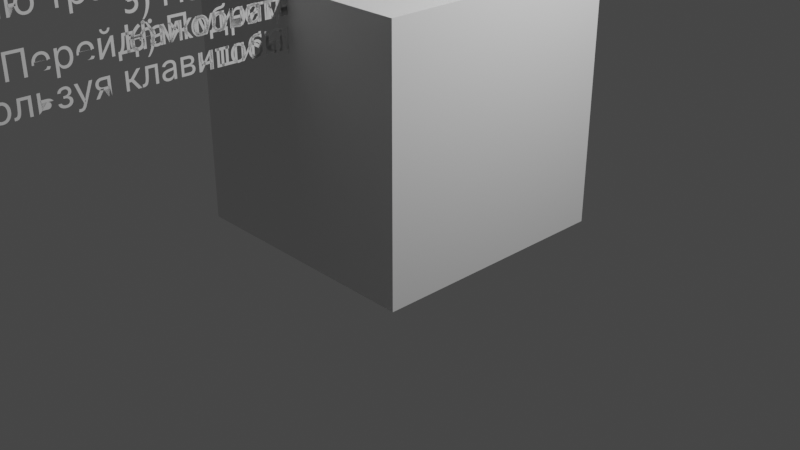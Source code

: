 # Source: blend.blend  (saved by Blender 3.0.42; exported with 4.5.12 LTS)
import bpy
from mathutils import Matrix  # noqa: F401  (used for matrix-valued properties, if any)

bpy.ops.wm.read_factory_settings(use_empty=True)
scene = bpy.context.scene
scene.name = 'Scene'

# ---- collections
col_collection = bpy.data.collections.new('Collection'); scene.collection.children.link(col_collection)
col_collection_2 = bpy.data.collections.new('Collection 2'); scene.collection.children.link(col_collection_2)

# ---- materials (node trees are filled in below, after node groups)
mat_material_001 = bpy.data.materials.new('Material.001')
mat_material_001.surface_render_method = 'BLENDED'
mat_material_001.blend_method = 'BLEND'
mat_material_001.use_transparent_shadow = False

# ---- material node trees
mat_material_001.use_nodes = True; mat_material_001.node_tree.nodes.clear()
_N = mat_material_001.node_tree.nodes; _L = mat_material_001.node_tree.links
n0 = _N.new('ShaderNodeBsdfPrincipled'); n0.name = 'Principled BSDF'; n0.location = (10, 300)
n0.distribution = 'GGX'
n0.subsurface_method = 'RANDOM_WALK_SKIN'
n0.inputs[3].default_value = 1.45
n0.inputs[27].default_value = (0.0, 0.0, 0.0, 1.0)
n0.inputs[28].default_value = 1.0
n1 = _N.new('ShaderNodeOutputMaterial'); n1.name = 'Material Output'; n1.location = (300, 300)
_L.new(n0.outputs[0], n1.inputs[0])
n1.is_active_output = True

# ---- world
world_world = bpy.data.worlds.new('World'); scene.world = world_world
world_world.use_nodes = True; world_world.node_tree.nodes.clear()
_N = world_world.node_tree.nodes; _L = world_world.node_tree.links
n0 = _N.new('ShaderNodeOutputWorld'); n0.name = 'World Output'; n0.location = (300, 300)
n1 = _N.new('ShaderNodeBackground'); n1.name = 'Background'; n1.location = (10, 300)
n1.inputs[0].default_value = (0.05088, 0.05088, 0.05088, 1.0)
_L.new(n1.outputs[0], n0.inputs[0])
n0.is_active_output = True
world_world.color = (0.05088, 0.05088, 0.05088)
world_world.use_sun_shadow = False
world_world.sun_shadow_jitter_overblur = 0.0

# ---- cameras
cam_camera = bpy.data.cameras.new('Camera')
cam_camera.clip_end = 100.0
cam_camera.ortho_scale = 7.314

# ---- lights
light_light = bpy.data.lights.new('Light', 'POINT')
light_light.transmission_factor = 0.0
light_light.energy = 1000.0
light_light.shadow_soft_size = 0.1
light_light.shadow_maximum_resolution = 0.006
light_light.use_absolute_resolution = True

# ---- meshes
me_cube_003 = bpy.data.meshes.new('Cube.003')
me_cube_003.from_pydata([(-1.0, -1.0, 0.0), (-1.0, -1.0, 2.0), (-1.0, 1.0, 0.0), (-1.0, 1.0, 2.0), (1.0, -1.0, 0.0), (1.0, -1.0, 2.0), (1.0, 1.0, 0.0), (1.0, 1.0, 2.0)], [], [(0, 1, 3, 2), (2, 3, 7, 6), (6, 7, 5, 4), (4, 5, 1, 0), (2, 6, 4, 0), (7, 3, 1, 5)])
_uv = me_cube_003.uv_layers.new(name='UVMap')
_uv.uv.foreach_set('vector', [0.375, 0.0, 0.625, 0.0, 0.625, 0.25, 0.375, 0.25, 0.375, 0.25, 0.625, 0.25, 0.625, 0.5, 0.375, 0.5, 0.375, 0.5, 0.625, 0.5, 0.625, 0.75, 0.375, 0.75, 0.375, 0.75, 0.625, 0.75, 0.625, 1.0, 0.375, 1.0, 0.125, 0.5, 0.375, 0.5, 0.375, 0.75, 0.125, 0.75, 0.625, 0.5, 0.875, 0.5, 0.875, 0.75, 0.625, 0.75])
me_cube_003.use_remesh_fix_poles = True
me_cube_003.use_remesh_preserve_attributes = False
me_cube_003.update()

# ---- curves / text
txt_text_001 = bpy.data.curves.new('Text.001', 'FONT')
txt_text_001.dimensions = '2D'
txt_text_001.body = 'Текстовый урок 0\nНажми стрелку вправо на клавиатуре, \nчтобы перейти к началу урока'
txt_text_001.materials.append(mat_material_001)
txt_text_001.align_x = 'CENTER'
txt_text_001.align_y = 'BOTTOM'
txt_text_001.size = 0.3
txt_text_002 = bpy.data.curves.new('Text.002', 'FONT')
txt_text_002.dimensions = '2D'
txt_text_002.body = 'Текстовый урок 2\n1) Выбери кубик (оранжевый контур)\n2) Переключись в режим редактирования (Edit Mode)\nклавиша Tab на клавиатуре\n3) Включи выделение точек (цифра 1 на клавиатуре)\n4) Нажми A+A чтобы снять выделение со всех точек\n5) Нажми А, чтобы выделить все точки\n6) Подними все точки на 1 метр вверх,\nиспользуя клавиши G, затем Z, затем 1 и клавиша Enter (ЛКМ)'
txt_text_002.materials.append(mat_material_001)
txt_text_002.align_x = 'CENTER'
txt_text_002.align_y = 'BOTTOM'
txt_text_002.size = 0.3
txt_text_003 = bpy.data.curves.new('Text.003', 'FONT')
txt_text_003.dimensions = '2D'
txt_text_003.body = 'Текстовый урок 3\nПерейдём обратно в объектный режим (Object Mode)\nклавиша Tab'
txt_text_003.materials.append(mat_material_001)
txt_text_003.align_x = 'CENTER'
txt_text_003.align_y = 'BOTTOM'
txt_text_003.size = 0.3
txt_text = bpy.data.curves.new('Text', 'FONT')
txt_text.dimensions = '2D'
txt_text.body = 'Текстовый урок 1\nСоздай кубик\nShift + A => Mesh => Cube'
txt_text.materials.append(mat_material_001)
txt_text.align_x = 'CENTER'
txt_text.align_y = 'BOTTOM'
txt_text.size = 0.3
txt_text_004 = bpy.data.curves.new('Text.004', 'FONT')
txt_text_004.dimensions = '2D'
txt_text_004.body = 'Текстовый урок 4\nПрименим инструмент масштабирования (Scale)\nГорячая клавиша "S"\nПри помощи клавиш Ctrl или Shift \nможно влиять на плавность масштабирования\nЗадача:\nИспользуя одну из этих клавиш, \nувеличить кубик до размера 2,6 метра'
txt_text_004.materials.append(mat_material_001)
txt_text_004.align_x = 'CENTER'
txt_text_004.align_y = 'BOTTOM'
txt_text_004.size = 0.3
txt_text_005 = bpy.data.curves.new('Text.005', 'FONT')
txt_text_005.dimensions = '2D'
txt_text_005.body = 'Текстовый урок 5\nДавай применим новый размер куба, сделав его размеры - размерами по умолчанию.\nЭто нужно, чтобы применяемые инструменты и модификаторы дальше работали корректно.\n\nДля этого:\nНажми "Ctrl + A", чтобы вызвать контекстное меню "Apply"\nЗатем "Scale".\nИначе найти этот пункт меню можно во вкладке "Object" \n(в верхней левой части экрана).'
txt_text_005.materials.append(mat_material_001)
txt_text_005.align_x = 'CENTER'
txt_text_005.align_y = 'BOTTOM'
txt_text_005.size = 0.3
txt_text_006 = bpy.data.curves.new('Text.006', 'FONT')
txt_text_006.dimensions = '2D'
txt_text_006.body = 'Подсказка:\nОтслеживать изменение параметра Scale можно,\nоткрыв меню Transform\nГорячая клавиша "N"'
txt_text_006.materials.append(mat_material_001)
txt_text_006.align_x = 'CENTER'
txt_text_006.align_y = 'BOTTOM'
txt_text_006.size = 0.3
txt_text_007 = bpy.data.curves.new('Text.007', 'FONT')
txt_text_007.dimensions = '2D'
txt_text_007.body = 'Текстовый урок 6\nТеперь мы можем задать новые параметры вытянув и немного расширив наш кубик.\n\nВ меню трансформ задай значение масштаба по X = 2, а Y = 1,5'
txt_text_007.materials.append(mat_material_001)
txt_text_007.align_x = 'CENTER'
txt_text_007.align_y = 'BOTTOM'
txt_text_007.size = 0.3

# ---- objects
ob_light = bpy.data.objects.new('Light', light_light)
ob_camera = bpy.data.objects.new('Camera', cam_camera)
ob_x = bpy.data.objects.new('Куб для примера', me_cube_003)
ob_text_000 = bpy.data.objects.new('Text.000', txt_text_001)
ob_text_002 = bpy.data.objects.new('Text.002', txt_text_002)
ob_text_003 = bpy.data.objects.new('Text.003', txt_text_003)
ob_text_001 = bpy.data.objects.new('Text.001', txt_text)
ob_text_004 = bpy.data.objects.new('Text.004', txt_text_004)
ob_text_005 = bpy.data.objects.new('Text.005', txt_text_005)
ob_empty = bpy.data.objects.new('Empty', None)
ob_4_1 = bpy.data.objects.new('Подсказка_4.1', txt_text_006)
ob_text_006 = bpy.data.objects.new('Text.006', txt_text_007)

# ---- transforms, parenting, visibility, modifiers, constraints
ob_light.location = (4.076, 1.005, 5.904)
ob_light.rotation_euler = (0.6503, 0.05522, 1.866)
ob_light.lock_rotations_4d = False
ob_light.empty_display_type = 'ARROWS'
ob_light.color = (0.0, 0.0, 0.0, 0.0)
ob_light.lineart.crease_threshold = 0.0
ob_camera.location = (7.359, -6.926, 4.958)
ob_camera.rotation_euler = (1.109, 0.0, 0.8149)
ob_camera.lock_rotations_4d = False
ob_camera.empty_display_type = 'ARROWS'
ob_camera.color = (0.0, 0.0, 0.0, 0.0)
ob_camera.display_type = 'WIRE'
ob_camera.lineart.crease_threshold = 0.0
ob_x.location = (0.0, 0.0, 0.0)
ob_x.scale = (1.3, 1.3, 1.3)
ob_x.color = (0.1504, 1.0, 0.08167, 1.0)
ob_x.hide_viewport = True
ob_x.display_type = 'BOUNDS'
ob_x.show_bounds = True
ob_x.show_name = True
ob_x.show_texture_space = True
ob_text_000.location = (0.0, 0.0, 2.0)
ob_text_000.rotation_euler = (1.571, 0.0, 1.571)
ob_text_000.hide_viewport = True
ob_text_002.location = (0.0, 0.0, 2.0)
ob_text_002.rotation_euler = (1.571, 0.0, 1.571)
ob_text_002.hide_viewport = True
ob_text_003.location = (0.0, 0.0, 2.0)
ob_text_003.rotation_euler = (1.571, 0.0, 1.571)
ob_text_003.hide_viewport = True
ob_text_001.location = (0.0, 0.0, 2.0)
ob_text_001.rotation_euler = (1.571, 0.0, 1.571)
ob_text_004.location = (0.0, 0.0, 2.75)
ob_text_004.rotation_euler = (1.571, 0.0, 1.571)
ob_text_004.hide_viewport = True
ob_text_005.location = (0.0, 0.0, 2.75)
ob_text_005.rotation_euler = (1.571, 0.0, 1.571)
ob_text_005.hide_viewport = True
ob_empty.location = (0.0, -4.185, 2.513)
ob_empty.rotation_euler = (1.571, -0.0, 1.571)
ob_empty.empty_display_type = 'IMAGE'
ob_empty.empty_display_size = 5.0
ob_empty.hide_viewport = True
ob_4_1.location = (2.515e-16, -4.0, 5.0)
ob_4_1.rotation_euler = (1.571, 0.0, 1.571)
ob_4_1.hide_viewport = True
ob_text_006.location = (0.0, 0.0, 2.75)
ob_text_006.rotation_euler = (1.571, 0.0, 1.571)
ob_text_006.hide_viewport = True

# ---- collection membership
col_collection.objects.link(ob_light)
col_collection.objects.link(ob_camera)
col_collection_2.objects.link(ob_x)
col_collection_2.objects.link(ob_text_000)
col_collection_2.objects.link(ob_text_002)
col_collection_2.objects.link(ob_text_003)
col_collection_2.objects.link(ob_text_001)
col_collection_2.objects.link(ob_text_004)
col_collection_2.objects.link(ob_text_005)
col_collection_2.objects.link(ob_empty)
col_collection_2.objects.link(ob_4_1)
col_collection_2.objects.link(ob_text_006)

# ---- scene / render settings (as saved in the file)
scene.camera = ob_camera
scene.frame_start = 1; scene.frame_end = 250; scene.frame_set(1)
scene.render.engine = 'BLENDER_EEVEE_NEXT'
scene.cycles.use_denoising = False
scene.cycles.samples = 128
scene.cycles.sampling_pattern = 'TABULATED_SOBOL'
scene.cycles.use_adaptive_sampling = False
scene.cycles.use_light_tree = False
scene.view_settings.view_transform = 'Filmic'
bpy.context.view_layer.update()

